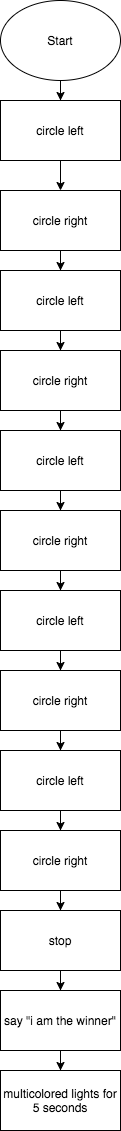

The diagram above was exported from draw.io. Its source (the exported page's mxGraphModel, read from the mxfile embedded in the PNG):
<mxGraphModel dx="786" dy="546" grid="1" gridSize="10" guides="1" tooltips="1" connect="1" arrows="1" fold="1" page="1" pageScale="1" pageWidth="850" pageHeight="1100" math="0" shadow="0">
  <root>
    <mxCell id="0" />
    <mxCell id="1" parent="0" />
    <mxCell id="J1D5aQR7JCCbngeLbMv1-6" value="" style="edgeStyle=orthogonalEdgeStyle;rounded=0;orthogonalLoop=1;jettySize=auto;html=1;" edge="1" parent="1" source="J1D5aQR7JCCbngeLbMv1-1" target="J1D5aQR7JCCbngeLbMv1-2">
      <mxGeometry relative="1" as="geometry" />
    </mxCell>
    <mxCell id="J1D5aQR7JCCbngeLbMv1-1" value="Start" style="ellipse;whiteSpace=wrap;html=1;" vertex="1" parent="1">
      <mxGeometry x="340" y="50" width="120" height="80" as="geometry" />
    </mxCell>
    <mxCell id="J1D5aQR7JCCbngeLbMv1-7" value="" style="edgeStyle=orthogonalEdgeStyle;rounded=0;orthogonalLoop=1;jettySize=auto;html=1;" edge="1" parent="1" source="J1D5aQR7JCCbngeLbMv1-2" target="J1D5aQR7JCCbngeLbMv1-3">
      <mxGeometry relative="1" as="geometry" />
    </mxCell>
    <mxCell id="J1D5aQR7JCCbngeLbMv1-2" value="circle left" style="rounded=0;whiteSpace=wrap;html=1;" vertex="1" parent="1">
      <mxGeometry x="340" y="150" width="120" height="60" as="geometry" />
    </mxCell>
    <mxCell id="J1D5aQR7JCCbngeLbMv1-8" value="" style="edgeStyle=orthogonalEdgeStyle;rounded=0;orthogonalLoop=1;jettySize=auto;html=1;" edge="1" parent="1" source="J1D5aQR7JCCbngeLbMv1-3" target="J1D5aQR7JCCbngeLbMv1-4">
      <mxGeometry relative="1" as="geometry" />
    </mxCell>
    <mxCell id="J1D5aQR7JCCbngeLbMv1-3" value="circle right" style="rounded=0;whiteSpace=wrap;html=1;" vertex="1" parent="1">
      <mxGeometry x="340" y="240" width="120" height="60" as="geometry" />
    </mxCell>
    <mxCell id="J1D5aQR7JCCbngeLbMv1-10" value="" style="edgeStyle=orthogonalEdgeStyle;rounded=0;orthogonalLoop=1;jettySize=auto;html=1;" edge="1" parent="1" source="J1D5aQR7JCCbngeLbMv1-4" target="J1D5aQR7JCCbngeLbMv1-5">
      <mxGeometry relative="1" as="geometry" />
    </mxCell>
    <mxCell id="J1D5aQR7JCCbngeLbMv1-4" value="circle left" style="rounded=0;whiteSpace=wrap;html=1;" vertex="1" parent="1">
      <mxGeometry x="340" y="320" width="120" height="60" as="geometry" />
    </mxCell>
    <mxCell id="J1D5aQR7JCCbngeLbMv1-13" value="" style="edgeStyle=orthogonalEdgeStyle;rounded=0;orthogonalLoop=1;jettySize=auto;html=1;" edge="1" parent="1" source="J1D5aQR7JCCbngeLbMv1-5" target="J1D5aQR7JCCbngeLbMv1-11">
      <mxGeometry relative="1" as="geometry" />
    </mxCell>
    <mxCell id="J1D5aQR7JCCbngeLbMv1-5" value="circle right" style="rounded=0;whiteSpace=wrap;html=1;" vertex="1" parent="1">
      <mxGeometry x="340" y="400" width="120" height="60" as="geometry" />
    </mxCell>
    <mxCell id="J1D5aQR7JCCbngeLbMv1-14" value="" style="edgeStyle=orthogonalEdgeStyle;rounded=0;orthogonalLoop=1;jettySize=auto;html=1;" edge="1" parent="1" source="J1D5aQR7JCCbngeLbMv1-11" target="J1D5aQR7JCCbngeLbMv1-12">
      <mxGeometry relative="1" as="geometry" />
    </mxCell>
    <mxCell id="J1D5aQR7JCCbngeLbMv1-11" value="circle left" style="rounded=0;whiteSpace=wrap;html=1;" vertex="1" parent="1">
      <mxGeometry x="340" y="480" width="120" height="60" as="geometry" />
    </mxCell>
    <mxCell id="J1D5aQR7JCCbngeLbMv1-19" value="" style="edgeStyle=orthogonalEdgeStyle;rounded=0;orthogonalLoop=1;jettySize=auto;html=1;" edge="1" parent="1" source="J1D5aQR7JCCbngeLbMv1-12" target="J1D5aQR7JCCbngeLbMv1-16">
      <mxGeometry relative="1" as="geometry" />
    </mxCell>
    <mxCell id="J1D5aQR7JCCbngeLbMv1-12" value="circle right" style="rounded=0;whiteSpace=wrap;html=1;" vertex="1" parent="1">
      <mxGeometry x="340" y="560" width="120" height="60" as="geometry" />
    </mxCell>
    <mxCell id="J1D5aQR7JCCbngeLbMv1-22" value="" style="edgeStyle=orthogonalEdgeStyle;rounded=0;orthogonalLoop=1;jettySize=auto;html=1;" edge="1" parent="1" source="J1D5aQR7JCCbngeLbMv1-15" target="J1D5aQR7JCCbngeLbMv1-18">
      <mxGeometry relative="1" as="geometry" />
    </mxCell>
    <mxCell id="J1D5aQR7JCCbngeLbMv1-15" value="circle left" style="rounded=0;whiteSpace=wrap;html=1;" vertex="1" parent="1">
      <mxGeometry x="340" y="800" width="120" height="60" as="geometry" />
    </mxCell>
    <mxCell id="J1D5aQR7JCCbngeLbMv1-20" value="" style="edgeStyle=orthogonalEdgeStyle;rounded=0;orthogonalLoop=1;jettySize=auto;html=1;" edge="1" parent="1" source="J1D5aQR7JCCbngeLbMv1-16" target="J1D5aQR7JCCbngeLbMv1-17">
      <mxGeometry relative="1" as="geometry" />
    </mxCell>
    <mxCell id="J1D5aQR7JCCbngeLbMv1-16" value="circle left" style="rounded=0;whiteSpace=wrap;html=1;" vertex="1" parent="1">
      <mxGeometry x="340" y="640" width="120" height="60" as="geometry" />
    </mxCell>
    <mxCell id="J1D5aQR7JCCbngeLbMv1-21" value="" style="edgeStyle=orthogonalEdgeStyle;rounded=0;orthogonalLoop=1;jettySize=auto;html=1;" edge="1" parent="1" source="J1D5aQR7JCCbngeLbMv1-17" target="J1D5aQR7JCCbngeLbMv1-15">
      <mxGeometry relative="1" as="geometry" />
    </mxCell>
    <mxCell id="J1D5aQR7JCCbngeLbMv1-17" value="circle right" style="rounded=0;whiteSpace=wrap;html=1;" vertex="1" parent="1">
      <mxGeometry x="340" y="720" width="120" height="60" as="geometry" />
    </mxCell>
    <mxCell id="J1D5aQR7JCCbngeLbMv1-24" value="" style="edgeStyle=orthogonalEdgeStyle;rounded=0;orthogonalLoop=1;jettySize=auto;html=1;" edge="1" parent="1" source="J1D5aQR7JCCbngeLbMv1-18" target="J1D5aQR7JCCbngeLbMv1-23">
      <mxGeometry relative="1" as="geometry" />
    </mxCell>
    <mxCell id="J1D5aQR7JCCbngeLbMv1-18" value="circle right" style="rounded=0;whiteSpace=wrap;html=1;" vertex="1" parent="1">
      <mxGeometry x="340" y="880" width="120" height="60" as="geometry" />
    </mxCell>
    <mxCell id="J1D5aQR7JCCbngeLbMv1-26" value="" style="edgeStyle=orthogonalEdgeStyle;rounded=0;orthogonalLoop=1;jettySize=auto;html=1;" edge="1" parent="1" source="J1D5aQR7JCCbngeLbMv1-23" target="J1D5aQR7JCCbngeLbMv1-25">
      <mxGeometry relative="1" as="geometry" />
    </mxCell>
    <mxCell id="J1D5aQR7JCCbngeLbMv1-23" value="stop" style="whiteSpace=wrap;html=1;rounded=0;" vertex="1" parent="1">
      <mxGeometry x="340" y="960" width="120" height="60" as="geometry" />
    </mxCell>
    <mxCell id="J1D5aQR7JCCbngeLbMv1-28" value="" style="edgeStyle=orthogonalEdgeStyle;rounded=0;orthogonalLoop=1;jettySize=auto;html=1;" edge="1" parent="1" source="J1D5aQR7JCCbngeLbMv1-25" target="J1D5aQR7JCCbngeLbMv1-27">
      <mxGeometry relative="1" as="geometry" />
    </mxCell>
    <mxCell id="J1D5aQR7JCCbngeLbMv1-25" value="say &quot;i am the winner&quot;" style="whiteSpace=wrap;html=1;rounded=0;" vertex="1" parent="1">
      <mxGeometry x="340" y="1040" width="120" height="60" as="geometry" />
    </mxCell>
    <mxCell id="J1D5aQR7JCCbngeLbMv1-27" value="multicolored lights for 5 seconds" style="whiteSpace=wrap;html=1;rounded=0;" vertex="1" parent="1">
      <mxGeometry x="340" y="1120" width="120" height="60" as="geometry" />
    </mxCell>
  </root>
</mxGraphModel>